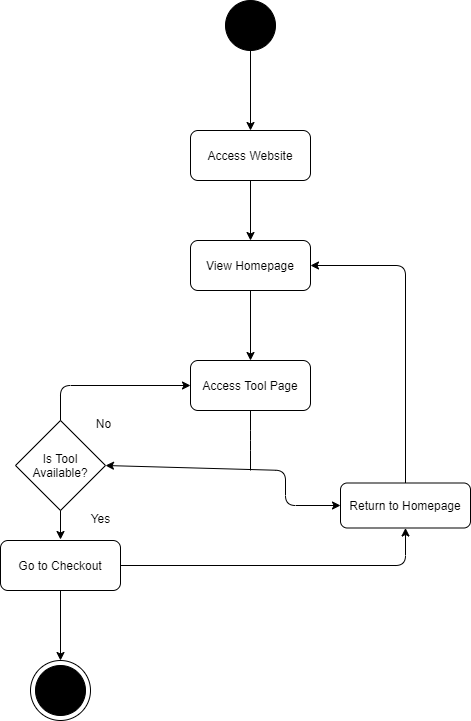

The diagram above was exported from draw.io. Its source (the exported page's mxGraphModel, read from the mxfile embedded in the PNG):
<mxGraphModel dx="782" dy="469" grid="1" gridSize="10" guides="1" tooltips="1" connect="1" arrows="1" fold="1" page="1" pageScale="1" pageWidth="1169" pageHeight="826" background="#ffffff" math="0" shadow="0">
  <root>
    <mxCell id="0" />
    <mxCell id="1" parent="0" />
    <mxCell id="Mvk9oynb0fNoyru81wl0-41" value="" style="ellipse;whiteSpace=wrap;html=1;fillColor=#000000;" vertex="1" parent="1">
      <mxGeometry x="340" y="210" width="50" height="50" as="geometry" />
    </mxCell>
    <mxCell id="Mvk9oynb0fNoyru81wl0-42" value="" style="endArrow=classic;html=1;exitX=0.5;exitY=1;exitDx=0;exitDy=0;entryX=0.5;entryY=0;entryDx=0;entryDy=0;" edge="1" parent="1" source="Mvk9oynb0fNoyru81wl0-41" target="Mvk9oynb0fNoyru81wl0-44">
      <mxGeometry width="50" height="50" relative="1" as="geometry">
        <mxPoint x="380" y="390" as="sourcePoint" />
        <mxPoint x="365" y="330" as="targetPoint" />
      </mxGeometry>
    </mxCell>
    <mxCell id="Mvk9oynb0fNoyru81wl0-44" value="Access Website" style="rounded=1;whiteSpace=wrap;html=1;fillColor=#FFFFFF;" vertex="1" parent="1">
      <mxGeometry x="305" y="340" width="120" height="50" as="geometry" />
    </mxCell>
    <mxCell id="Mvk9oynb0fNoyru81wl0-45" value="" style="endArrow=classic;html=1;exitX=0.5;exitY=1;exitDx=0;exitDy=0;entryX=0.5;entryY=0;entryDx=0;entryDy=0;" edge="1" parent="1" source="Mvk9oynb0fNoyru81wl0-44">
      <mxGeometry width="50" height="50" relative="1" as="geometry">
        <mxPoint x="380" y="390" as="sourcePoint" />
        <mxPoint x="365" y="450" as="targetPoint" />
      </mxGeometry>
    </mxCell>
    <mxCell id="Mvk9oynb0fNoyru81wl0-46" value="View Homepage" style="rounded=1;whiteSpace=wrap;html=1;fillColor=#FFFFFF;" vertex="1" parent="1">
      <mxGeometry x="305" y="450" width="120" height="50" as="geometry" />
    </mxCell>
    <mxCell id="Mvk9oynb0fNoyru81wl0-47" value="" style="endArrow=classic;html=1;exitX=0.5;exitY=1;exitDx=0;exitDy=0;" edge="1" parent="1" source="Mvk9oynb0fNoyru81wl0-46" target="Mvk9oynb0fNoyru81wl0-48">
      <mxGeometry width="50" height="50" relative="1" as="geometry">
        <mxPoint x="380" y="420" as="sourcePoint" />
        <mxPoint x="365" y="590" as="targetPoint" />
      </mxGeometry>
    </mxCell>
    <mxCell id="Mvk9oynb0fNoyru81wl0-48" value="Access Tool Page" style="rounded=1;whiteSpace=wrap;html=1;" vertex="1" parent="1">
      <mxGeometry x="305" y="570" width="120" height="50" as="geometry" />
    </mxCell>
    <mxCell id="Mvk9oynb0fNoyru81wl0-51" value="Go to Checkout" style="rounded=1;whiteSpace=wrap;html=1;fillColor=#FFFFFF;" vertex="1" parent="1">
      <mxGeometry x="115" y="750" width="120" height="50" as="geometry" />
    </mxCell>
    <mxCell id="Mvk9oynb0fNoyru81wl0-52" value="Return to Homepage" style="rounded=1;whiteSpace=wrap;html=1;fillColor=#FFFFFF;" vertex="1" parent="1">
      <mxGeometry x="455" y="692.5" width="130" height="45" as="geometry" />
    </mxCell>
    <mxCell id="Mvk9oynb0fNoyru81wl0-53" value="" style="endArrow=classic;html=1;exitX=0.5;exitY=0;exitDx=0;exitDy=0;entryX=1;entryY=0.5;entryDx=0;entryDy=0;" edge="1" parent="1" source="Mvk9oynb0fNoyru81wl0-52" target="Mvk9oynb0fNoyru81wl0-46">
      <mxGeometry width="50" height="50" relative="1" as="geometry">
        <mxPoint x="380" y="530" as="sourcePoint" />
        <mxPoint x="430" y="480" as="targetPoint" />
        <Array as="points">
          <mxPoint x="520" y="475" />
        </Array>
      </mxGeometry>
    </mxCell>
    <mxCell id="Mvk9oynb0fNoyru81wl0-54" value="" style="endArrow=classic;startArrow=classic;html=1;entryX=0;entryY=0.5;entryDx=0;entryDy=0;exitX=1;exitY=0.5;exitDx=0;exitDy=0;" edge="1" parent="1" source="Mvk9oynb0fNoyru81wl0-60" target="Mvk9oynb0fNoyru81wl0-52">
      <mxGeometry width="50" height="50" relative="1" as="geometry">
        <mxPoint x="230" y="650" as="sourcePoint" />
        <mxPoint x="430" y="600" as="targetPoint" />
        <Array as="points">
          <mxPoint x="400" y="680" />
          <mxPoint x="400" y="715" />
        </Array>
      </mxGeometry>
    </mxCell>
    <mxCell id="Mvk9oynb0fNoyru81wl0-55" value="" style="endArrow=none;html=1;entryX=0.5;entryY=1;entryDx=0;entryDy=0;" edge="1" parent="1" target="Mvk9oynb0fNoyru81wl0-48">
      <mxGeometry width="50" height="50" relative="1" as="geometry">
        <mxPoint x="365" y="680" as="sourcePoint" />
        <mxPoint x="430" y="600" as="targetPoint" />
        <Array as="points">
          <mxPoint x="365" y="650" />
        </Array>
      </mxGeometry>
    </mxCell>
    <mxCell id="Mvk9oynb0fNoyru81wl0-56" value="" style="endArrow=classic;html=1;exitX=0.5;exitY=1;exitDx=0;exitDy=0;" edge="1" parent="1" source="Mvk9oynb0fNoyru81wl0-51">
      <mxGeometry width="50" height="50" relative="1" as="geometry">
        <mxPoint x="175" y="860" as="sourcePoint" />
        <mxPoint x="175" y="870" as="targetPoint" />
      </mxGeometry>
    </mxCell>
    <mxCell id="Mvk9oynb0fNoyru81wl0-57" value="" style="endArrow=classic;html=1;exitX=1;exitY=0.5;exitDx=0;exitDy=0;entryX=0.5;entryY=1;entryDx=0;entryDy=0;" edge="1" parent="1" source="Mvk9oynb0fNoyru81wl0-51" target="Mvk9oynb0fNoyru81wl0-52">
      <mxGeometry width="50" height="50" relative="1" as="geometry">
        <mxPoint x="360" y="800" as="sourcePoint" />
        <mxPoint x="590" y="780" as="targetPoint" />
        <Array as="points">
          <mxPoint x="520" y="775" />
        </Array>
      </mxGeometry>
    </mxCell>
    <mxCell id="Mvk9oynb0fNoyru81wl0-58" value="" style="ellipse;whiteSpace=wrap;html=1;aspect=fixed;fillColor=#FFFFFF;" vertex="1" parent="1">
      <mxGeometry x="145" y="870" width="60" height="60" as="geometry" />
    </mxCell>
    <mxCell id="Mvk9oynb0fNoyru81wl0-59" value="" style="ellipse;whiteSpace=wrap;html=1;fillColor=#000000;" vertex="1" parent="1">
      <mxGeometry x="150" y="875" width="50" height="50" as="geometry" />
    </mxCell>
    <mxCell id="Mvk9oynb0fNoyru81wl0-60" value="Is Tool Available?" style="rhombus;whiteSpace=wrap;html=1;fillColor=#FFFFFF;" vertex="1" parent="1">
      <mxGeometry x="130" y="630" width="90" height="90" as="geometry" />
    </mxCell>
    <mxCell id="Mvk9oynb0fNoyru81wl0-61" value="Yes" style="text;html=1;align=center;verticalAlign=middle;resizable=0;points=[];autosize=1;" vertex="1" parent="1">
      <mxGeometry x="195" y="717.5" width="40" height="20" as="geometry" />
    </mxCell>
    <mxCell id="Mvk9oynb0fNoyru81wl0-62" value="" style="endArrow=classic;html=1;exitX=0.5;exitY=1;exitDx=0;exitDy=0;" edge="1" parent="1" source="Mvk9oynb0fNoyru81wl0-60">
      <mxGeometry width="50" height="50" relative="1" as="geometry">
        <mxPoint x="180" y="730" as="sourcePoint" />
        <mxPoint x="175" y="749" as="targetPoint" />
      </mxGeometry>
    </mxCell>
    <mxCell id="Mvk9oynb0fNoyru81wl0-63" value="No" style="text;html=1;align=center;verticalAlign=middle;resizable=0;points=[];autosize=1;" vertex="1" parent="1">
      <mxGeometry x="203" y="623" width="30" height="20" as="geometry" />
    </mxCell>
    <mxCell id="Mvk9oynb0fNoyru81wl0-64" value="" style="endArrow=classic;html=1;exitX=0.5;exitY=0;exitDx=0;exitDy=0;entryX=0;entryY=0.5;entryDx=0;entryDy=0;" edge="1" parent="1" source="Mvk9oynb0fNoyru81wl0-60" target="Mvk9oynb0fNoyru81wl0-48">
      <mxGeometry width="50" height="50" relative="1" as="geometry">
        <mxPoint x="250" y="580" as="sourcePoint" />
        <mxPoint x="300" y="530" as="targetPoint" />
        <Array as="points">
          <mxPoint x="175" y="595" />
        </Array>
      </mxGeometry>
    </mxCell>
  </root>
</mxGraphModel>